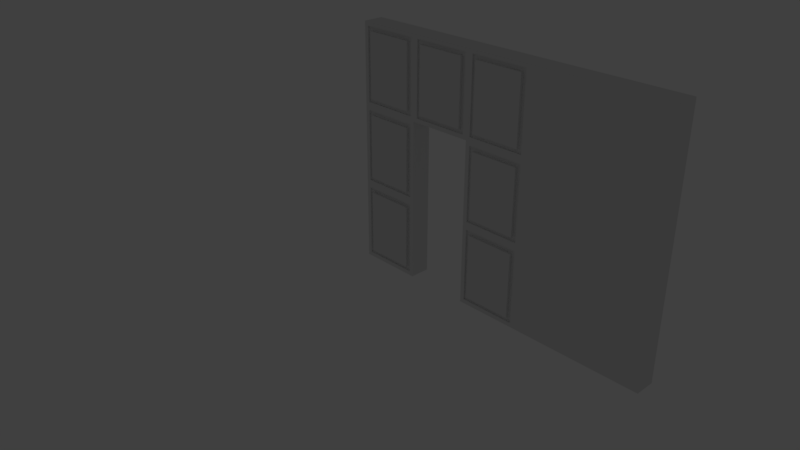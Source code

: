 # Source: Wall_wDoor_Detail_3x4x.25.blend  (saved by Blender 2.79.0; exported with 4.5.12 LTS)
import bpy
from mathutils import Matrix  # noqa: F401  (used for matrix-valued properties, if any)

bpy.ops.wm.read_factory_settings(use_empty=True)
scene = bpy.context.scene
scene.name = 'Scene'

# ---- collections
col_collection_1 = bpy.data.collections.new('Collection 1'); scene.collection.children.link(col_collection_1)
col_collection_11 = bpy.data.collections.new('Collection 11'); scene.collection.children.link(col_collection_11)
col_collection_11.hide_render = True
col_collection_11.hide_viewport = True

# ---- world
world_world = bpy.data.worlds.new('World'); scene.world = world_world
world_world.color = (0.05088, 0.05088, 0.05088)
world_world.use_sun_shadow = False
world_world.sun_shadow_jitter_overblur = 0.0
world_world.cycles.sampling_method = 'MANUAL'

# ---- cameras
cam_camera = bpy.data.cameras.new('Camera')
cam_camera.clip_end = 100.0
cam_camera.lens = 35.0
cam_camera.sensor_width = 32.0
cam_camera.sensor_height = 18.0
cam_camera.ortho_scale = 7.314
cam_camera.dof.focus_distance = 0.0

# ---- lights
light_sun = bpy.data.lights.new('Sun', 'SUN')
light_sun.transmission_factor = 0.0
light_sun.angle = 0.1993
light_sun.energy = 1.0
light_sun.shadow_buffer_clip_start = 0.5
light_sun.shadow_soft_size = 0.1
light_sun.shadow_cascade_max_distance = 1000.0
light_lamp = bpy.data.lights.new('Lamp', 'POINT')
light_lamp.transmission_factor = 0.0
light_lamp.cutoff_distance = 30.0
light_lamp.energy = 100.0
light_lamp.shadow_buffer_clip_start = 1.001
light_lamp.shadow_soft_size = 0.1
light_lamp.shadow_maximum_resolution = 0.006
light_lamp.use_absolute_resolution = True

# ---- meshes
me_vert_001 = bpy.data.meshes.new('Vert.001')
me_vert_001.from_pydata([(0.05, 0.0, 0.05), (4.0, 0.0, 0.0), (0.05, 0.0, 2.95), (4.0, 0.0, 3.0), (0.0, 0.25, 0.0), (4.0, 0.25, 0.0), (0.0, 0.25, 3.0), (4.0, 0.25, 3.0), (0.75, 0.0, 0.05), (1.65, 0.0, 0.05), (2.35, 0.0, 0.05), (3.2, 0.0, 0.0), (0.75, 0.0, 2.95), (1.55, 0.0, 2.95), (2.35, 0.0, 2.95), (3.2, 0.0, 3.0), (0.8, 0.25, 0.0), (1.6, 0.25, 0.0), (2.4, 0.25, 0.0), (3.2, 0.25, 0.0), (0.8, 0.25, 3.0), (1.6, 0.25, 3.0), (2.4, 0.25, 3.0), (3.2, 0.25, 3.0), (4.0, 0.0, 1.0), (4.0, 0.0, 2.0), (0.05, 0.0, 2.05), (0.05, 0.0, 1.05), (4.0, 0.25, 1.0), (4.0, 0.25, 2.0), (0.0, 0.25, 2.0), (0.0, 0.25, 1.0), (0.8, 0.25, 2.0), (0.8, 0.25, 1.0), (1.6, 0.25, 2.0), (1.6, 0.25, 1.0), (2.4, 0.25, 2.0), (2.4, 0.25, 1.0), (3.2, 0.25, 2.0), (3.2, 0.25, 1.0), (0.75, 0.0, 1.05), (0.75, 0.0, 2.05), (1.65, 0.0, 1.05), (1.55, 0.0, 2.05), (2.35, 0.0, 1.05), (2.35, 0.0, 2.05), (3.2, 0.0, 1.0), (3.2, 0.0, 2.0), (0.0, 0.0, 3.0), (0.85, 0.0, 2.95), (0.85, 0.0, 2.05), (0.05, 0.0, 1.95), (0.8, 0.0, 3.0), (1.65, 0.0, 2.95), (0.75, 0.0, 1.95), (1.65, 0.0, 2.05), (1.6, 0.0, 3.0), (2.4, 0.0, 3.0), (1.65, 0.0, 1.95), (2.35, 0.0, 1.95), (1.65, 0.0, 0.95), (1.6, 0.0, 2.0), (2.35, 0.0, 0.95), (2.4, 0.0, 2.0), (0.0, 0.0, 2.0), (0.05, 0.0, 0.95), (0.75, 0.0, 0.95), (0.8, 0.0, 2.0), (0.0, 0.0, 1.0), (0.0, 0.0, 0.0), (0.8, 0.0, 0.0), (0.8, 0.0, 1.0), (1.6, 0.0, 0.0), (2.4, 0.0, 0.0), (1.6, 0.0, 1.0), (2.4, 0.0, 1.0), (0.1, 0.02127, 2.9), (0.7, 0.02127, 2.9), (0.7, 0.02127, 2.1), (0.1, 0.02127, 2.1), (0.9, 0.02127, 2.9), (1.5, 0.02127, 2.9), (0.9, 0.02127, 2.1), (1.5, 0.02127, 2.1), (1.7, 0.02127, 2.9), (2.3, 0.02127, 2.9), (1.7, 0.02127, 2.1), (2.3, 0.02127, 2.1), (1.7, 0.02127, 1.1), (1.7, 0.02127, 1.9), (2.3, 0.02127, 1.1), (2.3, 0.02127, 1.9), (0.1, 0.02127, 1.9), (0.1, 0.02127, 1.1), (0.7, 0.02127, 1.1), (0.7, 0.02127, 1.9), (0.1, 0.02127, 0.9), (0.1, 0.02127, 0.1), (0.7, 0.02127, 0.1), (0.7, 0.02127, 0.9), (1.7, 0.02127, 0.1), (2.3, 0.02127, 0.1), (1.7, 0.02127, 0.9), (2.3, 0.02127, 0.9), (0.05, 0.02127, 2.95), (0.75, 0.02127, 2.95), (0.75, 0.02127, 2.05), (0.05, 0.02127, 2.05), (0.85, 0.02127, 2.95), (1.55, 0.02127, 2.95), (0.85, 0.02127, 2.05), (1.55, 0.02127, 2.05), (1.65, 0.02127, 2.95), (2.35, 0.02127, 2.95), (1.65, 0.02127, 2.05), (2.35, 0.02127, 2.05), (1.65, 0.02127, 1.05), (1.65, 0.02127, 1.95), (2.35, 0.02127, 1.05), (2.35, 0.02127, 1.95), (0.05, 0.02127, 1.95), (0.05, 0.02127, 1.05), (0.75, 0.02127, 1.05), (0.75, 0.02127, 1.95), (0.05, 0.02127, 0.95), (0.05, 0.02127, 0.05), (0.75, 0.02127, 0.05), (0.75, 0.02127, 0.95), (1.65, 0.02127, 0.05), (2.35, 0.02127, 0.05), (1.65, 0.02127, 0.95), (2.35, 0.02127, 0.95), (0.1, -0.0135, 2.9), (0.7, -0.0135, 2.9), (0.7, -0.0135, 2.1), (0.1, -0.0135, 2.1), (0.9, -0.0135, 2.9), (1.5, -0.0135, 2.9), (0.9, -0.0135, 2.1), (1.5, -0.0135, 2.1), (1.7, -0.0135, 2.9), (2.3, -0.0135, 2.9), (1.7, -0.0135, 2.1), (2.3, -0.0135, 2.1), (1.7, -0.0135, 1.1), (1.7, -0.0135, 1.9), (2.3, -0.0135, 1.1), (2.3, -0.0135, 1.9), (0.1, -0.0135, 1.9), (0.1, -0.0135, 1.1), (0.7, -0.0135, 1.1), (0.7, -0.0135, 1.9), (0.1, -0.0135, 0.9), (0.1, -0.0135, 0.1), (0.7, -0.0135, 0.1), (0.7, -0.0135, 0.9), (1.7, -0.0135, 0.1), (2.3, -0.0135, 0.1), (1.7, -0.0135, 0.9), (2.3, -0.0135, 0.9)], [], [(47, 25, 3, 15), (38, 23, 7, 29), (52, 20, 6, 48), (25, 29, 7, 3), (11, 19, 5, 1), (68, 31, 4, 69), (69, 4, 16, 70), (71, 70, 16, 33), (72, 17, 18, 73), (73, 18, 19, 11), (3, 7, 23, 15), (15, 23, 22, 57), (57, 22, 21, 56), (56, 21, 20, 52), (30, 6, 20, 32), (32, 20, 21, 34), (34, 21, 22, 36), (36, 22, 23, 38), (9, 10, 129, 128), (27, 40, 122, 121), (40, 54, 123, 122), (63, 47, 15, 57), (73, 11, 46, 75), (55, 45, 115, 114), (51, 27, 121, 120), (45, 14, 113, 115), (53, 55, 114, 112), (18, 37, 39, 19), (17, 35, 37, 18), (35, 34, 36, 37), (4, 31, 33, 16), (31, 30, 32, 33), (48, 6, 30, 64), (64, 30, 31, 68), (1, 5, 28, 24), (24, 28, 29, 25), (19, 39, 28, 5), (39, 38, 29, 28), (11, 1, 24, 46), (46, 24, 25, 47), (67, 71, 33, 32), (61, 67, 32, 34), (74, 61, 34, 35), (72, 74, 35, 17), (37, 36, 38, 39), (63, 75, 46, 47), (2, 12, 52, 48), (12, 41, 67, 52), (26, 2, 48, 64), (41, 26, 64, 67), (49, 13, 56, 52), (50, 49, 52, 67), (13, 43, 61, 56), (43, 50, 67, 61), (53, 14, 57, 56), (55, 53, 56, 61), (14, 45, 63, 57), (45, 55, 61, 63), (42, 58, 61, 74), (59, 44, 75, 63), (44, 42, 74, 75), (58, 59, 63, 61), (27, 51, 64, 68), (54, 40, 71, 67), (40, 27, 68, 71), (51, 54, 67, 64), (0, 65, 68, 69), (8, 0, 69, 70), (66, 8, 70, 71), (65, 66, 71, 68), (10, 9, 72, 73), (9, 60, 74, 72), (62, 10, 73, 75), (60, 62, 75, 74), (98, 99, 155, 154), (78, 77, 133, 134), (97, 98, 154, 153), (91, 89, 145, 147), (77, 76, 132, 133), (96, 97, 153, 152), (88, 90, 146, 144), (13, 49, 108, 109), (54, 51, 120, 123), (60, 9, 128, 130), (49, 50, 110, 108), (10, 62, 131, 129), (43, 13, 109, 111), (58, 42, 116, 117), (62, 60, 130, 131), (50, 43, 111, 110), (44, 59, 119, 118), (42, 44, 118, 116), (65, 0, 125, 124), (12, 2, 104, 105), (59, 58, 117, 119), (0, 8, 126, 125), (41, 12, 105, 106), (8, 66, 127, 126), (2, 26, 107, 104), (14, 53, 112, 113), (66, 65, 124, 127), (26, 41, 106, 107), (76, 77, 105, 104), (77, 78, 106, 105), (79, 76, 104, 107), (78, 79, 107, 106), (80, 81, 109, 108), (82, 80, 108, 110), (81, 83, 111, 109), (83, 82, 110, 111), (84, 85, 113, 112), (86, 84, 112, 114), (85, 87, 115, 113), (87, 86, 114, 115), (88, 89, 117, 116), (91, 90, 118, 119), (90, 88, 116, 118), (89, 91, 119, 117), (93, 92, 120, 121), (95, 94, 122, 123), (94, 93, 121, 122), (92, 95, 123, 120), (97, 96, 124, 125), (98, 97, 125, 126), (99, 98, 126, 127), (96, 99, 127, 124), (101, 100, 128, 129), (100, 102, 130, 128), (103, 101, 129, 131), (102, 103, 131, 130), (135, 134, 133, 132), (138, 139, 137, 136), (142, 143, 141, 140), (156, 157, 159, 158), (144, 146, 147, 145), (153, 154, 155, 152), (149, 150, 151, 148), (76, 79, 135, 132), (85, 84, 140, 141), (99, 96, 152, 155), (79, 78, 134, 135), (84, 86, 142, 140), (87, 85, 141, 143), (92, 93, 149, 148), (86, 87, 143, 142), (94, 95, 151, 150), (93, 94, 150, 149), (100, 101, 157, 156), (81, 80, 136, 137), (95, 92, 148, 151), (102, 100, 156, 158), (80, 82, 138, 136), (101, 103, 159, 157), (83, 81, 137, 139), (89, 88, 144, 145), (103, 102, 158, 159), (82, 83, 139, 138), (90, 91, 147, 146)])
me_vert_001.use_remesh_preserve_volume = False
me_vert_001.use_remesh_preserve_attributes = False
me_vert_001.use_mirror_vertex_groups = False
me_vert_001.update()

# ---- objects
ob_wall_wdoor_detail = bpy.data.objects.new('Wall_wDoor_Detail', me_vert_001)
ob_sun = bpy.data.objects.new('Sun', light_sun)
ob_lamp = bpy.data.objects.new('Lamp', light_lamp)
ob_camera = bpy.data.objects.new('Camera', cam_camera)

# ---- transforms, parenting, visibility, modifiers, constraints
ob_wall_wdoor_detail.location = (0.0, 0.0, 0.0)
ob_wall_wdoor_detail.lineart.crease_threshold = 0.0
ob_sun.location = (0.0, 0.0, 5.526)
ob_sun.lineart.crease_threshold = 0.0
ob_lamp.location = (4.076, 1.005, 5.904)
ob_lamp.rotation_euler = (0.6503, 0.05522, 1.866)
ob_lamp.lock_rotations_4d = False
ob_lamp.empty_display_type = 'ARROWS'
ob_lamp.color = (0.0, 0.0, 0.0, 0.0)
ob_lamp.lineart.crease_threshold = 0.0
ob_camera.location = (7.481, -6.508, 5.344)
ob_camera.rotation_euler = (1.109, 0.0, 0.8149)
ob_camera.lock_rotations_4d = False
ob_camera.empty_display_type = 'ARROWS'
ob_camera.color = (0.0, 0.0, 0.0, 0.0)
ob_camera.display_type = 'WIRE'
ob_camera.lineart.crease_threshold = 0.0

# ---- collection membership
col_collection_1.objects.link(ob_wall_wdoor_detail)
col_collection_11.objects.link(ob_sun)
col_collection_11.objects.link(ob_lamp)
col_collection_11.objects.link(ob_camera)

# ---- scene / render settings (as saved in the file)
scene.camera = ob_camera
scene.frame_start = 1; scene.frame_end = 250; scene.frame_set(1)
scene.render.engine = 'CYCLES'
scene.render.image_settings.file_format = 'JPEG'
scene.render.image_settings.quality = 100
scene.render.resolution_percentage = 50
scene.render.dither_intensity = 0.0
scene.cycles.use_denoising = False
scene.cycles.samples = 128
scene.cycles.sampling_pattern = 'TABULATED_SOBOL'
scene.cycles.use_adaptive_sampling = False
scene.cycles.use_light_tree = False
scene.cycles.blur_glossy = 0.0
scene.cycles.sample_clamp_indirect = 0.0
scene.view_settings.view_transform = 'Standard'
bpy.context.view_layer.update()
